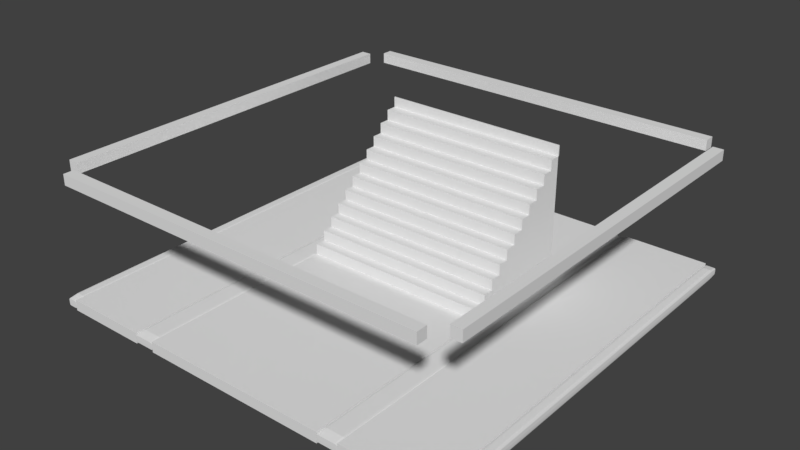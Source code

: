 # Source: StairsUP.blend  (saved by Blender 2.79.0; exported with 4.5.12 LTS)
import bpy
from mathutils import Matrix  # noqa: F401  (used for matrix-valued properties, if any)

bpy.ops.wm.read_factory_settings(use_empty=True)
scene = bpy.context.scene
scene.name = 'Scene'

# ---- collections
col_collection_1 = bpy.data.collections.new('Collection 1'); scene.collection.children.link(col_collection_1)

# ---- materials (node trees are filled in below, after node groups)
mat_material = bpy.data.materials.new('Material')
mat_material.alpha_threshold = 0.0
mat_material.use_transparent_shadow = False
mat_material.roughness = 0.5
mat_material.line_color = (0.0, 0.0, 0.0, 1.0)

# ---- material node trees

# ---- world
world_world = bpy.data.worlds.new('World'); scene.world = world_world
world_world.color = (0.05088, 0.05088, 0.05088)
world_world.use_sun_shadow = False
world_world.sun_shadow_jitter_overblur = 0.0
world_world.cycles.sampling_method = 'MANUAL'

# ---- meshes
me_cube_008 = bpy.data.meshes.new('Cube.008')
me_cube_008.from_pydata([(2.0, 1.8, 1.1), (2.0, -1.8, 1.1), (1.9, -1.8, 1.1), (1.9, 1.8, 1.1), (2.0, 1.8, 1.2), (2.0, -1.8, 1.2), (1.9, -1.8, 1.2), (1.9, 1.8, 1.2), (1.8, 1.9, 1.1), (-1.8, 1.9, 1.1), (-1.8, 2.0, 1.1), (1.8, 2.0, 1.1), (1.8, 1.9, 1.2), (-1.8, 1.9, 1.2), (-1.8, 2.0, 1.2), (1.8, 2.0, 1.2), (1.8, -2.0, 1.1), (-1.8, -2.0, 1.1), (-1.8, -1.9, 1.1), (1.8, -1.9, 1.1), (1.8, -2.0, 1.2), (-1.8, -2.0, 1.2), (-1.8, -1.9, 1.2), (1.8, -1.9, 1.2), (-1.9, 1.8, 1.1), (-1.9, -1.8, 1.1), (-2.0, -1.8, 1.1), (-2.0, 1.8, 1.1), (-1.9, 1.8, 1.2), (-1.9, -1.8, 1.2), (-2.0, -1.8, 1.2), (-2.0, 1.8, 1.2)], [], [(0, 1, 2, 3), (4, 7, 6, 5), (0, 4, 5, 1), (1, 5, 6, 2), (2, 6, 7, 3), (4, 0, 3, 7), (8, 9, 10, 11), (12, 15, 14, 13), (8, 12, 13, 9), (9, 13, 14, 10), (10, 14, 15, 11), (12, 8, 11, 15), (16, 17, 18, 19), (20, 23, 22, 21), (16, 20, 21, 17), (17, 21, 22, 18), (18, 22, 23, 19), (20, 16, 19, 23), (24, 25, 26, 27), (28, 31, 30, 29), (24, 28, 29, 25), (25, 29, 30, 26), (26, 30, 31, 27), (28, 24, 27, 31)])
me_cube_008.materials.append(mat_material)
me_cube_008.use_remesh_preserve_volume = False
me_cube_008.use_remesh_preserve_attributes = False
me_cube_008.use_mirror_vertex_groups = False
me_cube_008.update()
me_cube_001 = bpy.data.meshes.new('Cube.001')
me_cube_001.from_pydata([(-1.1, 2.0, -0.1), (-1.1, -2.0, -0.1), (-1.9, -2.0, -0.1), (-1.9, 2.0, -0.1), (-1.1, 2.0, 2.235e-08), (-1.1, -2.0, 2.235e-08), (-1.9, -2.0, 2.235e-08), (-1.9, 2.0, 2.235e-08), (-1.49e-07, 2.0, -0.1), (-1.49e-07, -2.0, -0.1), (-0.9, -2.0, -0.1), (-0.9, 2.0, -0.1), (3.278e-07, 2.0, 2.235e-08), (-8.643e-07, -2.0, 2.235e-08), (-0.9, -2.0, 2.235e-08), (-0.9, 2.0, 2.235e-08), (0.9, -2.0, 2.235e-08), (0.9, 2.0, 2.235e-08), (0.9, -2.0, -0.1), (0.9, 2.0, -0.1), (1.9, 2.0, -0.1), (1.9, -2.0, -0.1), (1.1, -2.0, -0.1), (1.1, 2.0, -0.1), (1.9, 2.0, 2.235e-08), (1.9, -2.0, 2.235e-08), (1.1, -2.0, 2.235e-08), (1.1, 2.0, 2.235e-08), (-1.49e-07, -0.1, -0.1), (-0.9, -0.1, -0.1), (-2.682e-07, -0.1, 2.235e-08), (-0.9, -0.1, 2.235e-08), (-0.9, 1.0, -0.1), (-0.9, 1.0, 2.235e-08), (-1.49e-07, 1.0, -0.1), (2.98e-08, 1.0, 2.235e-08), (-2.682e-07, -0.1, 0.1), (-0.9, -0.1, 0.1), (-0.9, 1.0, 0.1), (2.98e-08, 1.0, 0.1), (-0.9, 1.0, 0.2), (2.98e-08, 1.0, 0.2), (-0.9, 1.0, 0.3), (2.98e-08, 1.0, 0.3), (-0.9, 1.0, 0.4), (2.98e-08, 1.0, 0.4), (-0.9, 1.0, 0.5), (2.98e-08, 1.0, 0.5), (-0.9, 1.0, 0.6), (2.98e-08, 1.0, 0.6), (-0.9, 1.0, 0.7), (2.98e-08, 1.0, 0.7), (-0.9, 1.0, 0.8), (2.98e-08, 1.0, 0.8), (-0.9, 1.0, 0.9), (2.98e-08, 1.0, 0.9), (-0.9, 1.0, 1.0), (2.98e-08, 1.0, 1.0), (-0.9, 1.0, 1.1), (2.98e-08, 1.0, 1.1), (-0.9, 1.0, 1.2), (2.98e-08, 1.0, 1.2), (-1.937e-07, -4.768e-07, 0.1), (-0.9, 1.192e-07, 0.1), (-1.937e-07, -4.768e-07, 0.2), (-0.9, 1.192e-07, 0.2), (-1.192e-07, 0.1, 0.2), (-0.9, 0.1, 0.2), (-1.192e-07, 0.1, 0.3), (-0.9, 0.1, 0.3), (-4.47e-08, 0.2, 0.3), (-0.9, 0.2, 0.3), (-4.47e-08, 0.2, 0.4), (-0.9, 0.2, 0.4), (2.98e-08, 0.3, 0.4), (-0.9, 0.3, 0.4), (2.98e-08, 0.3, 0.5), (-0.9, 0.3, 0.5), (1.043e-07, 0.4, 0.5), (-0.9, 0.4, 0.5), (1.043e-07, 0.4, 0.6), (-0.9, 0.4, 0.6), (1.788e-07, 0.5, 0.6), (-0.9, 0.5, 0.6), (1.788e-07, 0.5, 0.7), (-0.9, 0.5, 0.7), (2.533e-07, 0.6, 0.7), (-0.9, 0.6, 0.7), (2.533e-07, 0.6, 0.8), (-0.9, 0.6, 0.8), (3.353e-07, 0.7, 0.8), (-0.9, 0.7, 0.8), (3.353e-07, 0.7, 0.9), (-0.9, 0.7, 0.9), (4.247e-07, 0.8, 0.9), (-0.9, 0.8, 0.9), (4.247e-07, 0.8, 1.0), (-0.9, 0.8, 1.0), (5.141e-07, 0.9, 1.0), (-0.9, 0.9, 1.0), (5.141e-07, 0.9, 1.1), (-0.9, 0.9, 1.1), (-0.9, 1.01, 1.1), (3.725e-08, 1.01, 1.1), (-0.9, 1.01, 1.2), (3.725e-08, 1.01, 1.2), (0.9, -0.1, -0.1), (0.9, -0.1, 2.235e-08), (0.9, 1.0, -0.1), (0.9, 1.0, 2.235e-08), (0.9, -0.1, 0.1), (0.9, 1.0, 0.1), (0.9, 1.0, 0.2), (0.9, 1.0, 0.3), (0.9, 1.0, 0.4), (0.9, 1.0, 0.5), (0.9, 1.0, 0.6), (0.9, 1.0, 0.7), (0.9, 1.0, 0.8), (0.9, 1.0, 0.9), (0.9, 1.0, 1.0), (0.9, 1.0, 1.1), (0.9, 1.0, 1.2), (0.9, -4.768e-07, 0.1), (0.9, -4.768e-07, 0.2), (0.9, 0.1, 0.2), (0.9, 0.1, 0.3), (0.9, 0.2, 0.3), (0.9, 0.2, 0.4), (0.9, 0.3, 0.4), (0.9, 0.3, 0.5), (0.9, 0.4, 0.5), (0.9, 0.4, 0.6), (0.9, 0.5, 0.6), (0.9, 0.5, 0.7), (0.9, 0.6, 0.7), (0.9, 0.6, 0.8), (0.9, 0.7, 0.8), (0.9, 0.7, 0.9), (0.9, 0.8, 0.9), (0.9, 0.8, 1.0), (0.9, 0.9, 1.0), (0.9, 0.9, 1.1), (0.9, 1.01, 1.1), (0.9, 1.01, 1.2)], [], [(0, 1, 2, 3), (4, 7, 6, 5), (0, 4, 5, 1), (1, 5, 6, 2), (2, 6, 7, 3), (4, 0, 3, 7), (28, 9, 10, 29), (30, 31, 14, 13), (28, 30, 13, 9), (9, 13, 14, 10), (32, 33, 15, 11), (12, 8, 11, 15), (50, 87, 89, 91, 52), (106, 18, 9, 28), (17, 19, 8, 12), (106, 107, 16, 18), (107, 30, 13, 16), (18, 16, 13, 9), (20, 21, 22, 23), (24, 27, 26, 25), (20, 24, 25, 21), (21, 25, 26, 22), (22, 26, 27, 23), (24, 20, 23, 27), (10, 14, 31, 29), (34, 35, 30, 28), (31, 30, 36, 37), (34, 28, 29, 32), (8, 34, 32, 11), (12, 15, 33, 35), (8, 12, 35, 34), (29, 31, 33, 32), (39, 38, 40, 41), (35, 33, 38, 39), (59, 58, 101, 100), (41, 40, 42, 43), (45, 44, 46, 47), (43, 42, 44, 45), (47, 46, 48, 49), (51, 50, 52, 53), (49, 48, 50, 51), (53, 52, 54, 55), (57, 56, 58, 59), (55, 54, 56, 57), (59, 103, 105, 61), (63, 62, 64, 65), (37, 36, 62, 63), (67, 66, 68, 69), (65, 64, 66, 67), (71, 70, 72, 73), (73, 72, 74, 75), (69, 68, 70, 71), (75, 74, 76, 77), (79, 78, 80, 81), (77, 76, 78, 79), (83, 82, 84, 85), (85, 84, 86, 87), (81, 80, 82, 83), (87, 86, 88, 89), (89, 88, 90, 91), (91, 90, 92, 93), (95, 94, 96, 97), (93, 92, 94, 95), (99, 98, 100, 101), (97, 96, 98, 99), (103, 102, 104, 105), (61, 105, 104, 60), (60, 104, 102, 58), (58, 102, 103, 59), (60, 58, 59, 61), (54, 52, 91, 93, 95), (108, 109, 107, 106), (30, 107, 110, 36), (108, 106, 28, 34), (19, 108, 34, 8), (17, 12, 35, 109), (19, 17, 109, 108), (54, 95, 97, 99, 56), (111, 39, 41, 112), (109, 35, 39, 111), (121, 59, 100, 142), (112, 41, 43, 113), (114, 45, 47, 115), (113, 43, 45, 114), (115, 47, 49, 116), (117, 51, 53, 118), (116, 49, 51, 117), (118, 53, 55, 119), (120, 57, 59, 121), (119, 55, 57, 120), (121, 143, 144, 122), (62, 123, 124, 64), (36, 110, 123, 62), (66, 125, 126, 68), (64, 124, 125, 66), (70, 127, 128, 72), (72, 128, 129, 74), (68, 126, 127, 70), (74, 129, 130, 76), (78, 131, 132, 80), (76, 130, 131, 78), (82, 133, 134, 84), (84, 134, 135, 86), (80, 132, 133, 82), (86, 135, 136, 88), (88, 136, 137, 90), (90, 137, 138, 92), (94, 139, 140, 96), (92, 138, 139, 94), (98, 141, 142, 100), (96, 140, 141, 98), (143, 103, 105, 144), (122, 144, 105, 61), (101, 58, 56, 99), (59, 103, 143, 121), (61, 59, 121, 122), (50, 48, 83, 85, 87), (48, 46, 79, 81, 83), (46, 44, 75, 77, 79), (44, 42, 71, 73, 75), (40, 67, 69, 71, 42), (40, 38, 63, 65, 67), (31, 37, 63, 38, 33), (107, 109, 111, 123, 110), (112, 125, 124, 123, 111), (112, 113, 127, 126, 125), (114, 129, 128, 127, 113), (115, 131, 130, 129, 114), (115, 116, 133, 132, 131), (117, 135, 134, 133, 116), (118, 137, 136, 135, 117), (118, 119, 139, 138, 137), (119, 120, 141, 140, 139), (142, 141, 120, 121)])
me_cube_001.materials.append(mat_material)
me_cube_001.use_remesh_preserve_volume = False
me_cube_001.use_remesh_preserve_attributes = False
me_cube_001.use_mirror_vertex_groups = False
me_cube_001.update()
me_cube = bpy.data.meshes.new('Cube')
me_cube.from_pydata([(-1.9, 2.0, -0.1), (-1.9, -2.0, -0.1), (-2.0, -2.0, -0.1), (-2.0, 2.0, -0.1), (-1.9, 2.0, 2.235e-08), (-1.9, -2.0, 2.235e-08), (-2.0, -2.0, 2.235e-08), (-2.0, 2.0, 2.235e-08), (-1.987, -2.0, 2.235e-08), (-1.913, -2.0, 2.235e-08), (-1.987, 2.0, 2.235e-08), (-1.913, 2.0, 2.235e-08), (-1.987, -2.0, -0.1), (-1.913, -2.0, -0.1), (-1.987, 2.0, -0.1), (-1.913, 2.0, -0.1), (-1.9, 1.997, -0.1), (-1.9, -1.997, -0.1), (-2.0, -1.997, -0.1), (-2.0, 1.997, -0.1), (-1.9, 1.997, 2.235e-08), (-1.9, -1.997, 2.235e-08), (-2.0, -1.997, 2.235e-08), (-2.0, 1.997, 2.235e-08), (-1.987, -1.997, -0.1), (-1.987, 1.997, -0.1), (-1.913, -1.997, -0.1), (-1.913, 1.997, -0.1), (-1.987, 1.997, 2.235e-08), (-1.987, -1.997, 2.235e-08), (-1.913, 1.997, 2.235e-08), (-1.913, -1.997, 2.235e-08), (-1.0, 2.0, -0.1), (-1.0, -2.0, -0.1), (-1.1, -2.0, -0.1), (-1.1, 2.0, -0.1), (-1.0, 2.0, 2.235e-08), (-1.0, -2.0, 2.235e-08), (-1.1, -2.0, 2.235e-08), (-1.1, 2.0, 2.235e-08), (-1.087, -2.0, 2.235e-08), (-1.013, -2.0, 2.235e-08), (-1.087, 2.0, 2.235e-08), (-1.013, 2.0, 2.235e-08), (-1.087, -2.0, -0.1), (-1.013, -2.0, -0.1), (-1.087, 2.0, -0.1), (-1.013, 2.0, -0.1), (-1.0, 1.997, -0.1), (-1.0, -1.997, -0.1), (-1.1, -1.997, -0.1), (-1.1, 1.997, -0.1), (-1.0, 1.997, 2.235e-08), (-1.0, -1.997, 2.235e-08), (-1.1, -1.997, 2.235e-08), (-1.1, 1.997, 2.235e-08), (-1.087, -1.997, -0.1), (-1.087, 1.997, -0.1), (-1.013, -1.997, -0.1), (-1.013, 1.997, -0.1), (-1.087, 1.997, 2.235e-08), (-1.087, -1.997, 2.235e-08), (-1.013, 1.997, 2.235e-08), (-1.013, -1.997, 2.235e-08), (-0.9, 2.0, -0.1), (-0.9, -2.0, -0.1), (-0.9, 2.0, 2.235e-08), (-0.9, -2.0, 2.235e-08), (-0.9867, -2.0, 2.235e-08), (-0.9133, -2.0, 2.235e-08), (-0.9867, 2.0, 2.235e-08), (-0.9133, 2.0, 2.235e-08), (-0.9867, -2.0, -0.1), (-0.9133, -2.0, -0.1), (-0.9867, 2.0, -0.1), (-0.9133, 2.0, -0.1), (-0.9, 1.997, -0.1), (-0.9, -1.997, -0.1), (-0.9, 1.997, 2.235e-08), (-0.9, -1.997, 2.235e-08), (-0.9867, -1.997, -0.1), (-0.9867, 1.997, -0.1), (-0.9133, -1.997, -0.1), (-0.9133, 1.997, -0.1), (-0.9867, 1.997, 2.235e-08), (-0.9867, -1.997, 2.235e-08), (-0.9133, 1.997, 2.235e-08), (-0.9133, -1.997, 2.235e-08), (1.0, 2.0, -0.1), (1.0, -2.0, -0.1), (0.9, -2.0, -0.1), (0.9, 2.0, -0.1), (1.0, 2.0, 2.235e-08), (1.0, -2.0, 2.235e-08), (0.9, -2.0, 2.235e-08), (0.9, 2.0, 2.235e-08), (0.9133, -2.0, 2.235e-08), (0.9867, -2.0, 2.235e-08), (0.9133, 2.0, 2.235e-08), (0.9867, 2.0, 2.235e-08), (0.9133, -2.0, -0.1), (0.9867, -2.0, -0.1), (0.9133, 2.0, -0.1), (0.9867, 2.0, -0.1), (1.0, 1.997, -0.1), (1.0, -1.997, -0.1), (0.9, -1.997, -0.1), (0.9, 1.997, -0.1), (1.0, 1.997, 2.235e-08), (1.0, -1.997, 2.235e-08), (0.9, -1.997, 2.235e-08), (0.9, 1.997, 2.235e-08), (0.9133, -1.997, -0.1), (0.9133, 1.997, -0.1), (0.9867, -1.997, -0.1), (0.9867, 1.997, -0.1), (0.9133, 1.997, 2.235e-08), (0.9133, -1.997, 2.235e-08), (0.9867, 1.997, 2.235e-08), (0.9867, -1.997, 2.235e-08), (1.1, 2.0, -0.1), (1.1, -2.0, -0.1), (1.1, 2.0, 2.235e-08), (1.1, -2.0, 2.235e-08), (1.013, -2.0, 2.235e-08), (1.087, -2.0, 2.235e-08), (1.013, 2.0, 2.235e-08), (1.087, 2.0, 2.235e-08), (1.013, -2.0, -0.1), (1.087, -2.0, -0.1), (1.013, 2.0, -0.1), (1.087, 2.0, -0.1), (1.1, 1.997, -0.1), (1.1, -1.997, -0.1), (1.1, 1.997, 2.235e-08), (1.1, -1.997, 2.235e-08), (1.013, -1.997, -0.1), (1.013, 1.997, -0.1), (1.087, -1.997, -0.1), (1.087, 1.997, -0.1), (1.013, 1.997, 2.235e-08), (1.013, -1.997, 2.235e-08), (1.087, 1.997, 2.235e-08), (1.087, -1.997, 2.235e-08), (2.0, 2.0, -0.1), (2.0, -2.0, -0.1), (1.9, -2.0, -0.1), (1.9, 2.0, -0.1), (2.0, 2.0, 2.235e-08), (2.0, -2.0, 2.235e-08), (1.9, -2.0, 2.235e-08), (1.9, 2.0, 2.235e-08), (1.913, -2.0, 2.235e-08), (1.987, -2.0, 2.235e-08), (1.913, 2.0, 2.235e-08), (1.987, 2.0, 2.235e-08), (1.913, -2.0, -0.1), (1.987, -2.0, -0.1), (1.913, 2.0, -0.1), (1.987, 2.0, -0.1), (2.0, 1.997, -0.1), (2.0, -1.997, -0.1), (1.9, -1.997, -0.1), (1.9, 1.997, -0.1), (2.0, 1.997, 2.235e-08), (2.0, -1.997, 2.235e-08), (1.9, -1.997, 2.235e-08), (1.9, 1.997, 2.235e-08), (1.913, -1.997, -0.1), (1.913, 1.997, -0.1), (1.987, -1.997, -0.1), (1.987, 1.997, -0.1), (1.913, 1.997, 2.235e-08), (1.913, -1.997, 2.235e-08), (1.987, 1.997, 2.235e-08), (1.987, -1.997, 2.235e-08)], [], [(24, 12, 2, 18), (29, 22, 6, 8), (17, 21, 5, 1), (12, 8, 6, 2), (19, 23, 7, 3), (10, 14, 3, 7), (17, 1, 13, 26), (26, 13, 12, 24), (21, 31, 9, 5), (4, 0, 15, 11), (31, 29, 8, 9), (1, 5, 9, 13), (11, 15, 14, 10), (13, 9, 8, 12), (11, 10, 28, 30), (30, 28, 29, 31), (4, 11, 30, 20), (20, 30, 31, 21), (15, 27, 25, 14), (27, 26, 24, 25), (0, 16, 27, 15), (16, 17, 26, 27), (2, 6, 22, 18), (0, 4, 20, 16), (16, 20, 21, 17), (10, 7, 23, 28), (28, 23, 22, 29), (14, 25, 19, 3), (25, 24, 18, 19), (56, 44, 34, 50), (61, 54, 38, 40), (49, 53, 37, 33), (44, 40, 38, 34), (51, 55, 39, 35), (42, 46, 35, 39), (49, 33, 45, 58), (58, 45, 44, 56), (53, 63, 41, 37), (36, 32, 47, 43), (63, 61, 40, 41), (33, 37, 41, 45), (43, 47, 46, 42), (45, 41, 40, 44), (43, 42, 60, 62), (62, 60, 61, 63), (36, 43, 62, 52), (52, 62, 63, 53), (47, 59, 57, 46), (59, 58, 56, 57), (32, 48, 59, 47), (48, 49, 58, 59), (34, 38, 54, 50), (50, 54, 55, 51), (32, 36, 52, 48), (48, 52, 53, 49), (42, 39, 55, 60), (60, 55, 54, 61), (46, 57, 51, 35), (57, 56, 50, 51), (80, 72, 33, 49), (85, 53, 37, 68), (77, 79, 67, 65), (72, 68, 37, 33), (70, 74, 32, 36), (77, 65, 73, 82), (82, 73, 72, 80), (79, 87, 69, 67), (66, 64, 75, 71), (87, 85, 68, 69), (65, 67, 69, 73), (71, 75, 74, 70), (73, 69, 68, 72), (71, 70, 84, 86), (86, 84, 85, 87), (66, 71, 86, 78), (78, 86, 87, 79), (75, 83, 81, 74), (83, 82, 80, 81), (64, 76, 83, 75), (76, 77, 82, 83), (64, 66, 78, 76), (76, 78, 79, 77), (70, 36, 52, 84), (84, 52, 53, 85), (74, 81, 48, 32), (81, 80, 49, 48), (112, 100, 90, 106), (117, 110, 94, 96), (105, 109, 93, 89), (100, 96, 94, 90), (107, 111, 95, 91), (98, 102, 91, 95), (105, 89, 101, 114), (114, 101, 100, 112), (109, 119, 97, 93), (92, 88, 103, 99), (119, 117, 96, 97), (89, 93, 97, 101), (99, 103, 102, 98), (101, 97, 96, 100), (99, 98, 116, 118), (118, 116, 117, 119), (92, 99, 118, 108), (108, 118, 119, 109), (103, 115, 113, 102), (115, 114, 112, 113), (88, 104, 115, 103), (104, 105, 114, 115), (90, 94, 110, 106), (106, 110, 111, 107), (88, 92, 108, 104), (104, 108, 109, 105), (98, 95, 111, 116), (116, 111, 110, 117), (102, 113, 107, 91), (113, 112, 106, 107), (136, 128, 89, 105), (141, 109, 93, 124), (133, 135, 123, 121), (128, 124, 93, 89), (126, 130, 88, 92), (133, 121, 129, 138), (138, 129, 128, 136), (135, 143, 125, 123), (122, 120, 131, 127), (143, 141, 124, 125), (121, 123, 125, 129), (127, 131, 130, 126), (129, 125, 124, 128), (127, 126, 140, 142), (142, 140, 141, 143), (122, 127, 142, 134), (134, 142, 143, 135), (131, 139, 137, 130), (139, 138, 136, 137), (120, 132, 139, 131), (132, 133, 138, 139), (120, 122, 134, 132), (132, 134, 135, 133), (126, 92, 108, 140), (140, 108, 109, 141), (130, 137, 104, 88), (137, 136, 105, 104), (168, 156, 146, 162), (173, 166, 150, 152), (161, 165, 149, 145), (156, 152, 150, 146), (163, 167, 151, 147), (154, 158, 147, 151), (161, 145, 157, 170), (170, 157, 156, 168), (165, 175, 153, 149), (148, 144, 159, 155), (175, 173, 152, 153), (145, 149, 153, 157), (155, 159, 158, 154), (157, 153, 152, 156), (155, 154, 172, 174), (174, 172, 173, 175), (148, 155, 174, 164), (164, 174, 175, 165), (159, 171, 169, 158), (171, 170, 168, 169), (144, 160, 171, 159), (160, 161, 170, 171), (146, 150, 166, 162), (162, 166, 167, 163), (144, 148, 164, 160), (160, 164, 165, 161), (154, 151, 167, 172), (172, 167, 166, 173), (158, 169, 163, 147), (169, 168, 162, 163)])
me_cube.materials.append(mat_material)
me_cube.use_remesh_preserve_volume = False
me_cube.use_remesh_preserve_attributes = False
me_cube.use_mirror_vertex_groups = False
me_cube.update()

# ---- objects
ob_cube_006 = bpy.data.objects.new('Cube.006', me_cube_008)
ob_cube_001 = bpy.data.objects.new('Cube.001', me_cube_001)
ob_cube = bpy.data.objects.new('Cube', me_cube)

# ---- transforms, parenting, visibility, modifiers, constraints
ob_cube_006.location = (0.0, 0.0, 0.0)
ob_cube_006.lock_rotations_4d = False
ob_cube_006.empty_display_type = 'ARROWS'
ob_cube_006.lineart.crease_threshold = 0.0
ob_cube_001.location = (0.0, 0.0, 0.0)
ob_cube_001.lock_rotations_4d = False
ob_cube_001.empty_display_type = 'ARROWS'
ob_cube_001.lineart.crease_threshold = 0.0
ob_cube.location = (0.0, 0.0, 0.0)
ob_cube.lock_rotations_4d = False
ob_cube.empty_display_type = 'ARROWS'
ob_cube.lineart.crease_threshold = 0.0
_m = ob_cube.modifiers.new('Subsurf', 'SUBSURF')
_m.uv_smooth = 'PRESERVE_CORNERS'
_m.quality = 1
_m.render_levels = 1

# ---- collection membership
col_collection_1.objects.link(ob_cube_006)
col_collection_1.objects.link(ob_cube_001)
col_collection_1.objects.link(ob_cube)

# ---- scene / render settings (as saved in the file)
scene.frame_start = 1; scene.frame_end = 250; scene.frame_set(0)
scene.render.engine = 'BLENDER_EEVEE_NEXT'
scene.render.resolution_percentage = 50
scene.render.dither_intensity = 0.0
scene.cycles.use_denoising = False
scene.cycles.samples = 128
scene.cycles.sampling_pattern = 'TABULATED_SOBOL'
scene.cycles.use_adaptive_sampling = False
scene.cycles.use_light_tree = False
scene.cycles.blur_glossy = 0.0
scene.cycles.sample_clamp_indirect = 0.0
scene.view_settings.view_transform = 'Standard'
bpy.context.view_layer.update()

# ---- added for rendering (the .blend has no active camera and no usable light): camera, sun
cam_auto = bpy.data.cameras.new('AutoCamera')
cam_auto.lens = 50.0
cam_auto.sensor_width = 36.0
cam_auto.clip_end = 1000.0
ob_auto_camera = bpy.data.objects.new('AutoCamera', cam_auto)
scene.collection.objects.link(ob_auto_camera)
ob_auto_camera.location = (5.37029, -6.44435, 4.84623)
ob_auto_camera.rotation_euler = (1.09748, -7.21219e-08, 0.694738)
scene.camera = ob_auto_camera
light_auto_sun = bpy.data.lights.new('AutoSun', 'SUN')
light_auto_sun.energy = 3.0
light_auto_sun.angle = 0.0523599
ob_auto_sun = bpy.data.objects.new('AutoSun', light_auto_sun)
scene.collection.objects.link(ob_auto_sun)
ob_auto_sun.rotation_euler = (0.872665, 0.174533, 0.523599)
bpy.context.view_layer.update()
